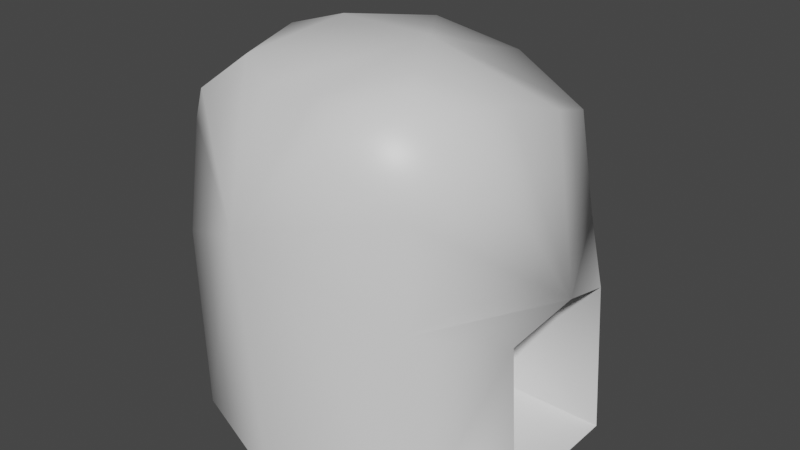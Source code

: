 # Source: MineExit.blend  (saved by Blender 2.82.7; exported with 4.5.12 LTS)
import bpy
from mathutils import Matrix  # noqa: F401  (used for matrix-valued properties, if any)

bpy.ops.wm.read_factory_settings(use_empty=True)
scene = bpy.context.scene
scene.name = 'Scene'

# ---- collections
col_collection = bpy.data.collections.new('Collection'); scene.collection.children.link(col_collection)

# ---- materials (node trees are filled in below, after node groups)
mat_material = bpy.data.materials.new('Material')
mat_material.alpha_threshold = 0.0
mat_material.use_transparent_shadow = False
mat_material.line_color = (0.0, 0.0, 0.0, 1.0)
mat_material_001 = bpy.data.materials.new('Material.001')
mat_material_001.use_transparent_shadow = False

# ---- material node trees
mat_material.use_nodes = True; mat_material.node_tree.nodes.clear()
_N = mat_material.node_tree.nodes; _L = mat_material.node_tree.links
n0 = _N.new('ShaderNodeOutputMaterial'); n0.name = 'Material Output'; n0.location = (300, 300)
n1 = _N.new('ShaderNodeBsdfPrincipled'); n1.name = 'Principled BSDF'; n1.location = (10, 300)
n1.distribution = 'GGX'
n1.subsurface_method = 'BURLEY'
n1.inputs[2].default_value = 0.4
n1.inputs[3].default_value = 1.45
n1.inputs[27].default_value = (0.0, 0.0, 0.0, 1.0)
n1.inputs[28].default_value = 1.0
_L.new(n1.outputs[0], n0.inputs[0])
n0.is_active_output = True
mat_material_001.use_nodes = True; mat_material_001.node_tree.nodes.clear()
_N = mat_material_001.node_tree.nodes; _L = mat_material_001.node_tree.links
n0 = _N.new('ShaderNodeOutputMaterial'); n0.name = 'Material Output'; n0.location = (300, 300)
n1 = _N.new('ShaderNodeBsdfPrincipled'); n1.name = 'Principled BSDF'; n1.location = (10, 300)
n1.distribution = 'GGX'
n1.subsurface_method = 'BURLEY'
n1.inputs[0].default_value = (0.0, 0.0, 0.0, 1.0)
n1.inputs[3].default_value = 1.45
n1.inputs[27].default_value = (0.0, 0.0, 0.0, 1.0)
n1.inputs[28].default_value = 1.0
_L.new(n1.outputs[0], n0.inputs[0])
n0.is_active_output = True

# ---- world
world_world = bpy.data.worlds.new('World'); scene.world = world_world
world_world.use_nodes = True; world_world.node_tree.nodes.clear()
_N = world_world.node_tree.nodes; _L = world_world.node_tree.links
n0 = _N.new('ShaderNodeOutputWorld'); n0.name = 'World Output'; n0.location = (300, 300)
n1 = _N.new('ShaderNodeBackground'); n1.name = 'Background'; n1.location = (10, 300)
n1.inputs[0].default_value = (0.05088, 0.05088, 0.05088, 1.0)
_L.new(n1.outputs[0], n0.inputs[0])
n0.is_active_output = True
world_world.color = (0.05088, 0.05088, 0.05088)
world_world.use_sun_shadow = False
world_world.sun_shadow_jitter_overblur = 0.0

# ---- meshes
me_cube = bpy.data.meshes.new('Cube')
me_cube.from_pydata([(0.6046, 0.6163, 1.513), (-0.1761, 0.5073, 1.836), (0.6667, 0.6667, 0.0), (-0.6667, -0.6667, 0.0), (0.6667, -0.6667, 0.0), (-0.6667, 0.6667, 0.0), (0.9422, 0.4001, 0.0005581), (0.6256, -0.6567, 1.417), (0.6841, -0.113, 1.768), (0.1232, -0.6568, 1.825), (-0.7101, 0.5, 1.449), (-0.8009, -0.5, 1.451), (-0.4361, -0.4927, 1.843), (-0.7358, -0.6381, 0.9376), (0.216, 0.6456, 1.712), (0.6578, 0.6871, 0.9629), (0.6232, -0.6688, 0.9195), (-0.6803, 0.6381, 0.9289), (0.0, 0.9167, 0.0), (-0.9167, 0.0, 0.0), (0.0, -0.9167, 0.0), (0.9419, -0.3086, 0.001048), (0.8977, 0.3947, 0.7748), (0.8941, -0.3079, 0.7945), (0.7007, 0.2462, 1.644), (0.3836, -0.3434, 1.907), (0.3011, -0.7923, 1.643), (0.7868, -0.3432, 1.564), (-0.1788, -0.6288, 1.786), (-0.3248, 0.01139, 1.93), (-0.4321, 0.6107, 1.666), (-0.6175, -0.6084, 1.676), (-0.8573, -1.77e-08, 1.517), (0.1657, 0.02222, 1.923), (-0.1542, -0.9018, 1.214), (-0.9173, 2.328e-08, 0.8891), (-0.0254, 0.8881, 1.127), (0.9531, 0.03369, 0.8981), (-0.6504, 0.001483, 1.825), (0.5342, -0.5459, 1.798), (-0.00607, 0.2271, 0.1523), (-0.00632, -0.2341, 0.1526), (-0.03505, 0.2236, 0.6561), (-0.03743, -0.2336, 0.669), (0.001012, -0.01132, 0.7364)], [], [(0, 14, 33, 24), (1, 29, 33, 14), (12, 28, 33, 29), (9, 25, 33, 28), (8, 24, 33, 25), (4, 16, 34, 20), (7, 26, 34, 16), (9, 28, 34, 26), (12, 31, 34, 28), (11, 13, 34, 31), (3, 20, 34, 13), (3, 13, 35, 19), (13, 11, 32, 35), (35, 32, 10, 17), (19, 35, 17, 5), (2, 22, 6), (4, 21, 23), (5, 17, 36, 18), (10, 30, 36, 17), (1, 14, 36, 30), (0, 15, 36, 14), (2, 18, 36, 15), (4, 23, 16), (16, 23, 37), (22, 15, 37), (2, 15, 22), (0, 24, 37, 15), (8, 27, 37, 24), (7, 16, 37, 27), (10, 32, 38, 30), (32, 11, 31, 38), (38, 31, 12, 29), (30, 38, 29, 1), (7, 27, 39, 26), (8, 25, 39, 27), (9, 26, 39, 25), (22, 37, 44, 42), (23, 21, 41, 43), (6, 22, 42, 40), (37, 23, 43, 44), (40, 42, 44, 43, 41), (21, 6, 40, 41)])
me_cube.polygons.foreach_set('use_smooth', [True] * 42)
me_cube.polygons.foreach_set('material_index', [0, 0, 0, 0, 0, 0, 0, 0, 0, 0, 0, 0, 0, 0, 0, 0, 0, 0, 0, 0, 0, 0, 0, 0, 0, 0, 0, 0, 0, 0, 0, 0, 0, 0, 0, 0, 0, 0, 0, 0, 1, 0])
_uv = me_cube.uv_layers.new(name='UVMap')
_uv.uv.foreach_set('vector', [0.6471, 0.4779, 0.694, 0.4972, 0.7302, 0.6232, 0.6386, 0.5892, 0.7576, 0.5, 0.8045, 0.625, 0.7302, 0.6232, 0.694, 0.4972, 0.8515, 0.75, 0.8181, 0.75, 0.7302, 0.6232, 0.8045, 0.625, 0.7848, 0.75, 0.7082, 0.6835, 0.7302, 0.6232, 0.8181, 0.75, 0.6516, 0.6751, 0.6386, 0.5892, 0.7302, 0.6232, 0.7082, 0.6835, 0.5, 0.75, 0.5575, 0.7557, 0.5774, 0.8974, 0.5, 0.875, 0.5885, 0.7539, 0.604, 0.8194, 0.5774, 0.8974, 0.5575, 0.7557, 0.625, 0.8689, 0.625, 0.938, 0.5774, 0.8974, 0.604, 0.8194, 0.625, 0.9765, 0.6188, 0.9882, 0.5774, 0.8974, 0.625, 0.938, 0.6126, 1.0, 0.5563, 1.0, 0.5774, 0.8974, 0.6188, 0.9882, 0.5, 1.0, 0.5, 0.875, 0.5774, 0.8974, 0.5563, 1.0, 0.5, 0.0, 0.5563, 0.0, 0.5576, 0.1245, 0.5, 0.125, 0.5563, 0.0, 0.6126, 0.0, 0.6145, 0.1222, 0.5576, 0.1245, 0.5576, 0.1245, 0.6145, 0.1222, 0.6171, 0.2279, 0.5614, 0.246, 0.5, 0.125, 0.5576, 0.1245, 0.5614, 0.246, 0.5, 0.25, 0.5, 0.5, 0.5202, 0.5698, 0.5144, 0.594, 0.5, 0.75, 0.5142, 0.6445, 0.5199, 0.6691, 0.5, 0.25, 0.5614, 0.246, 0.574, 0.3727, 0.5, 0.375, 0.6171, 0.2279, 0.6207, 0.306, 0.574, 0.3727, 0.5614, 0.246, 0.625, 0.3674, 0.6278, 0.431, 0.574, 0.3727, 0.6207, 0.306, 0.6471, 0.4779, 0.5661, 0.4954, 0.574, 0.3727, 0.6278, 0.431, 0.5, 0.5, 0.5, 0.375, 0.574, 0.3727, 0.5661, 0.4954, 0.5, 0.75, 0.5199, 0.6691, 0.5575, 0.7557, 0.5575, 0.7557, 0.5199, 0.6691, 0.558, 0.6216, 0.5202, 0.5698, 0.5661, 0.4954, 0.558, 0.6216, 0.5, 0.5, 0.5661, 0.4954, 0.5202, 0.5698, 0.6471, 0.4779, 0.6386, 0.5892, 0.558, 0.6216, 0.5661, 0.4954, 0.6516, 0.6751, 0.6019, 0.6922, 0.558, 0.6216, 0.6386, 0.5892, 0.5885, 0.7539, 0.5575, 0.7557, 0.558, 0.6216, 0.6019, 0.6922, 0.6162, 0.25, 0.6144, 0.625, 0.6763, 0.5919, 0.6206, 0.3087, 0.6144, 0.625, 0.6126, 1.0, 0.732, 0.875, 0.6763, 0.5919, 0.6763, 0.5919, 0.732, 0.875, 0.8515, 0.75, 0.7382, 0.5587, 0.6206, 0.3087, 0.6763, 0.5919, 0.7382, 0.5587, 0.625, 0.3674, 0.5885, 0.7539, 0.6019, 0.6922, 0.6144, 0.7544, 0.604, 0.8194, 0.6516, 0.6751, 0.6283, 0.7583, 0.6144, 0.7544, 0.6019, 0.6922, 0.625, 0.8689, 0.604, 0.8194, 0.6144, 0.7544, 0.6283, 0.7583, 0.5202, 0.5698, 0.558, 0.6216, 0.558, 0.6216, 0.5202, 0.5698, 0.5199, 0.6691, 0.5142, 0.6445, 0.5142, 0.6445, 0.5199, 0.6691, 0.5144, 0.594, 0.5202, 0.5698, 0.5202, 0.5698, 0.5144, 0.594, 0.558, 0.6216, 0.5199, 0.6691, 0.5199, 0.6691, 0.558, 0.6216, 0.5144, 0.594, 0.5202, 0.5698, 0.558, 0.6216, 0.5199, 0.6691, 0.5142, 0.6445, 0.5142, 0.6445, 0.5144, 0.594, 0.5144, 0.594, 0.5142, 0.6445])
me_cube.materials.append(mat_material)
me_cube.materials.append(mat_material_001)
me_cube.use_remesh_preserve_volume = False
me_cube.use_remesh_preserve_attributes = False
me_cube.use_mirror_vertex_groups = False
me_cube.update()

# ---- objects
ob_cube = bpy.data.objects.new('Cube', me_cube)

# ---- transforms, parenting, visibility, modifiers, constraints
ob_cube.location = (0.0, 0.0, 0.0)
ob_cube.lock_rotations_4d = False
ob_cube.empty_display_type = 'ARROWS'
ob_cube.lineart.crease_threshold = 0.0

# ---- collection membership
col_collection.objects.link(ob_cube)

# ---- scene / render settings (as saved in the file)
scene.frame_start = 1; scene.frame_end = 250; scene.frame_set(1)
scene.render.engine = 'BLENDER_EEVEE_NEXT'
scene.cycles.use_denoising = False
scene.cycles.samples = 128
scene.cycles.sampling_pattern = 'TABULATED_SOBOL'
scene.cycles.use_adaptive_sampling = False
scene.cycles.use_light_tree = False
scene.view_settings.view_transform = 'Filmic'
bpy.context.view_layer.update()

# ---- added for rendering (the .blend has no active camera and no usable light): camera, sun
cam_auto = bpy.data.cameras.new('AutoCamera')
cam_auto.lens = 50.0
cam_auto.sensor_width = 36.0
cam_auto.clip_end = 1000.0
ob_auto_camera = bpy.data.objects.new('AutoCamera', cam_auto)
scene.collection.objects.link(ob_auto_camera)
ob_auto_camera.location = (3.02788, -3.61196, 3.37284)
ob_auto_camera.rotation_euler = (1.09748, -7.21219e-08, 0.694738)
scene.camera = ob_auto_camera
light_auto_sun = bpy.data.lights.new('AutoSun', 'SUN')
light_auto_sun.energy = 3.0
light_auto_sun.angle = 0.0523599
ob_auto_sun = bpy.data.objects.new('AutoSun', light_auto_sun)
scene.collection.objects.link(ob_auto_sun)
ob_auto_sun.rotation_euler = (0.872665, 0.174533, 0.523599)
bpy.context.view_layer.update()

